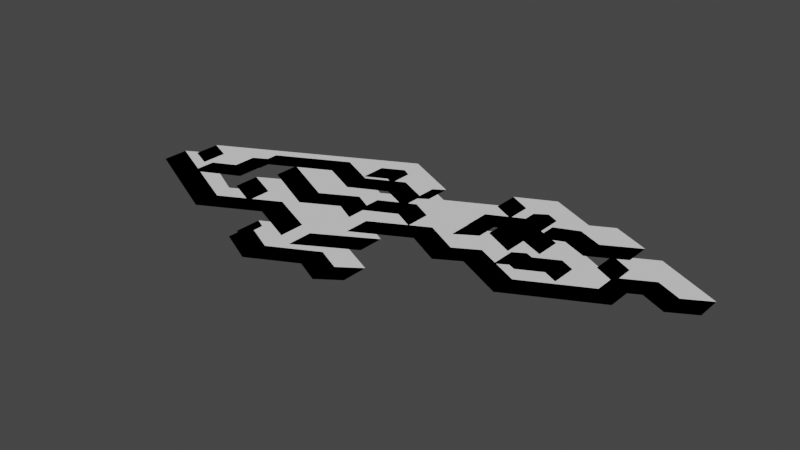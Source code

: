 # Source: map_collider.blend  (saved by Blender 2.90.8; exported with 4.5.12 LTS)
import bpy
from mathutils import Matrix  # noqa: F401  (used for matrix-valued properties, if any)

bpy.ops.wm.read_factory_settings(use_empty=True)
scene = bpy.context.scene
scene.name = 'Scene'

# ---- collections
col_collection = bpy.data.collections.new('Collection'); scene.collection.children.link(col_collection)

# ---- world
world_world = bpy.data.worlds.new('World'); scene.world = world_world
world_world.use_nodes = True; world_world.node_tree.nodes.clear()
_N = world_world.node_tree.nodes; _L = world_world.node_tree.links
n0 = _N.new('ShaderNodeOutputWorld'); n0.name = 'World Output'; n0.location = (300, 300)
n1 = _N.new('ShaderNodeBackground'); n1.name = 'Background'; n1.location = (10, 300)
n1.inputs[0].default_value = (0.05088, 0.05088, 0.05088, 1.0)
_L.new(n1.outputs[0], n0.inputs[0])
n0.is_active_output = True
world_world.color = (0.05088, 0.05088, 0.05088)
world_world.use_sun_shadow = False
world_world.sun_shadow_jitter_overblur = 0.0

# ---- meshes
me_plane_001 = bpy.data.meshes.new('Plane.001')
me_plane_001.from_pydata([(-0.3767, -0.7848, 0.0), (-0.2469, -0.3492, 0.0), (-0.4279, -0.7506, 0.0), (0.01959, -0.4978, 0.0), (-0.1785, -0.6891, 0.0), (0.2109, -0.8804, 0.0), (0.04009, -1.0, 0.0), (-0.1649, -0.8975, 0.0), (-0.5372, -1.089, 0.0), (-0.8344, -0.9419, 0.0), (-0.7695, -0.8907, 0.0), (-0.8549, -0.8463, 0.0), (-0.5611, -0.6926, 0.0), (-0.9437, -0.5149, 0.0), (-1.405, -0.754, 0.0), (-2.252, -0.3441, 0.0), (-1.958, -0.1836, 0.0), (-2.146, -0.09816, 0.0), (-0.6021, 0.6875, 0.0), (-0.1239, 0.4416, 0.0), (-0.2127, 0.3835, 0.0), (-0.02824, 0.2879, 0.0), (0.532, 0.5714, 0.0), (0.3475, 0.6705, 0.0), (0.6516, 0.8173, 0.0), (1.038, 0.626, 0.0), (1.215, 0.7183, 0.0), (1.523, 0.568, 0.0), (1.246, 0.4177, 0.0), (1.041, 0.5133, 0.0), (0.8497, 0.4347, 0.0), (1.41, 0.1375, 0.0), (1.591, 0.2332, 0.0), (1.403, 0.3357, 0.0), (1.697, 0.4894, 0.0), (2.22, 0.223, 0.0), (2.021, 0.1102, 0.0), (1.816, 0.2127, 0.0), (1.557, 0.07264, 0.0), (1.728, -0.02642, 0.0), (1.055, -0.3714, 0.0), (0.6618, -0.1699, 0.0), (0.4739, -0.2792, 0.0), (0.187, -0.1221, 0.0), (1.29, -0.002509, 0.0), (1.017, -0.1494, 0.0), (0.836, -0.064, 0.0), (0.9283, -0.009341, 0.0), (0.9863, -0.03667, 0.0), (1.171, 0.05898, 0.0), (1.003, 0.2452, 0.0), (0.6208, 0.4245, 0.0), (0.3544, 0.2947, 0.0), (0.5252, 0.2025, 0.0), (0.3578, 0.09997, 0.0), (0.45, 0.04532, 0.0), (0.6242, 0.141, 0.0), (0.7096, 0.08631, 0.0), (0.8087, 0.1444, 0.0), (0.5525, 0.281, 0.0), (0.6481, 0.3323, 0.0), (0.9078, 0.2025, 0.0), (0.8207, 0.5372, 0.0), (0.7335, 0.4809, 0.0), (0.6242, 0.5287, 0.0), (0.7165, 0.5902, 0.0), (-0.2298, -0.1238, 0.0), (-0.4125, -0.03325, 0.0), (-0.1393, 0.09997, 0.0), (0.03496, 0.004323, 0.0), (-0.5287, 0.4774, 0.0), (-0.6021, 0.5219, 0.0), (-0.7729, 0.4365, 0.0), (-0.6841, 0.3955, 0.0), (-0.3835, -0.1716, 0.0), (-0.556, -0.07595, 0.0), (-0.8396, -0.2263, 0.0), (-1.328, 0.02311, 0.0), (-1.045, 0.17, 0.0), (-0.7576, 0.02653, 0.0), (-0.5629, 0.1222, 0.0), (-0.4774, 0.07435, 0.0), (-0.1973, 0.2212, 0.0), (-0.4501, 0.3476, 0.0), (-0.7439, 0.2042, 0.0), (-1.048, 0.3579, 0.0), (-1.608, 0.07435, 0.0), (-1.526, 0.02311, 0.0), (-1.717, -0.08279, 0.0), (-1.533, -0.1853, 0.0), (-1.899, -0.3595, 0.0), (-1.437, -0.602, 0.0), (-1.157, -0.4517, 0.0), (-1.42, -0.3287, 0.0), (-1.133, -0.1716, 0.0), (-0.7576, -0.3629, 0.0), (-0.3767, -0.5722, 0.0), (-0.2469, -0.1366, 0.0), (-0.4279, -0.538, 0.0), (0.01959, -0.2852, 0.0), (-0.1785, -0.4765, 0.0), (0.2109, -0.6678, 0.0), (0.04009, -0.7874, 0.0), (-0.1649, -0.6849, 0.0), (-0.5372, -0.8762, 0.0), (-0.8344, -0.7293, 0.0), (-0.7695, -0.6781, 0.0), (-0.8549, -0.6336, 0.0), (-0.5611, -0.4799, 0.0), (-0.9437, -0.3023, 0.0), (-1.405, -0.5414, 0.0), (-2.252, -0.1315, 0.0), (-1.958, 0.02908, 0.0), (-2.146, 0.1145, 0.0), (-0.6021, 0.9002, 0.0), (-0.1239, 0.6542, 0.0), (-0.2127, 0.5961, 0.0), (-0.02824, 0.5005, 0.0), (0.532, 0.784, 0.0), (0.3475, 0.8831, 0.0), (0.6516, 1.03, 0.0), (1.038, 0.8387, 0.0), (1.215, 0.9309, 0.0), (1.523, 0.7806, 0.0), (1.246, 0.6303, 0.0), (1.041, 0.726, 0.0), (0.8497, 0.6474, 0.0), (1.41, 0.3502, 0.0), (1.591, 0.4458, 0.0), (1.403, 0.5483, 0.0), (1.697, 0.702, 0.0), (2.22, 0.4356, 0.0), (2.021, 0.3229, 0.0), (1.816, 0.4253, 0.0), (1.557, 0.2853, 0.0), (1.728, 0.1862, 0.0), (1.055, -0.1588, 0.0), (0.6618, 0.04274, 0.0), (0.4739, -0.06657, 0.0), (0.187, 0.09056, 0.0), (1.29, 0.2101, 0.0), (1.017, 0.06324, 0.0), (0.836, 0.1486, 0.0), (0.9283, 0.2033, 0.0), (0.9863, 0.176, 0.0), (1.171, 0.2716, 0.0), (1.003, 0.4578, 0.0), (0.6208, 0.6371, 0.0), (0.3544, 0.5073, 0.0), (0.5252, 0.4151, 0.0), (0.3578, 0.3126, 0.0), (0.45, 0.258, 0.0), (0.6242, 0.3536, 0.0), (0.7096, 0.2989, 0.0), (0.8087, 0.357, 0.0), (0.5525, 0.4937, 0.0), (0.6481, 0.5449, 0.0), (0.9078, 0.4151, 0.0), (0.8207, 0.7499, 0.0), (0.7335, 0.6935, 0.0), (0.6242, 0.7413, 0.0), (0.7165, 0.8028, 0.0), (-0.2298, 0.08886, 0.0), (-0.4125, 0.1794, 0.0), (-0.1393, 0.3126, 0.0), (0.03496, 0.217, 0.0), (-0.5287, 0.6901, 0.0), (-0.6021, 0.7345, 0.0), (-0.7729, 0.6491, 0.0), (-0.6841, 0.6081, 0.0), (-0.3835, 0.04103, 0.0), (-0.556, 0.1367, 0.0), (-0.8396, -0.01363, 0.0), (-1.328, 0.2357, 0.0), (-1.045, 0.3826, 0.0), (-0.7576, 0.2392, 0.0), (-0.5629, 0.3348, 0.0), (-0.4774, 0.287, 0.0), (-0.1973, 0.4339, 0.0), (-0.4501, 0.5603, 0.0), (-0.7439, 0.4168, 0.0), (-1.048, 0.5705, 0.0), (-1.608, 0.287, 0.0), (-1.526, 0.2357, 0.0), (-1.717, 0.1298, 0.0), (-1.533, 0.02737, 0.0), (-1.899, -0.1469, 0.0), (-1.437, -0.3894, 0.0), (-1.157, -0.2391, 0.0), (-1.42, -0.1161, 0.0), (-1.133, 0.04103, 0.0), (-0.7576, -0.1503, 0.0)], [], [(51, 52, 148, 147), (24, 25, 121, 120), (78, 79, 175, 174), (52, 53, 149, 148), (25, 26, 122, 121), (79, 80, 176, 175), (53, 54, 150, 149), (26, 27, 123, 122), (0, 4, 100, 96), (80, 81, 177, 176), (54, 55, 151, 150), (27, 28, 124, 123), (2, 0, 96, 98), (81, 82, 178, 177), (55, 56, 152, 151), (28, 29, 125, 124), (1, 3, 99, 97), (82, 83, 179, 178), (56, 57, 153, 152), (29, 30, 126, 125), (3, 2, 98, 99), (83, 84, 180, 179), (57, 58, 154, 153), (30, 31, 127, 126), (4, 5, 101, 100), (84, 85, 181, 180), (58, 59, 155, 154), (31, 32, 128, 127), (5, 6, 102, 101), (85, 86, 182, 181), (59, 60, 156, 155), (32, 33, 129, 128), (6, 7, 103, 102), (86, 87, 183, 182), (60, 61, 157, 156), (33, 34, 130, 129), (7, 8, 104, 103), (87, 88, 184, 183), (62, 63, 159, 158), (34, 35, 131, 130), (8, 9, 105, 104), (88, 89, 185, 184), (61, 50, 146, 157), (35, 36, 132, 131), (9, 10, 106, 105), (89, 90, 186, 185), (63, 64, 160, 159), (36, 37, 133, 132), (10, 11, 107, 106), (90, 91, 187, 186), (64, 65, 161, 160), (37, 38, 134, 133), (11, 12, 108, 107), (91, 92, 188, 187), (66, 67, 163, 162), (38, 39, 135, 134), (12, 13, 109, 108), (92, 93, 189, 188), (65, 62, 158, 161), (39, 40, 136, 135), (13, 14, 110, 109), (93, 94, 190, 189), (67, 68, 164, 163), (40, 41, 137, 136), (14, 15, 111, 110), (94, 95, 191, 190), (68, 69, 165, 164), (41, 42, 138, 137), (15, 16, 112, 111), (95, 74, 170, 191), (70, 71, 167, 166), (42, 43, 139, 138), (16, 17, 113, 112), (43, 1, 97, 139), (69, 66, 162, 165), (44, 45, 141, 140), (17, 18, 114, 113), (71, 72, 168, 167), (45, 46, 142, 141), (18, 19, 115, 114), (72, 73, 169, 168), (46, 47, 143, 142), (19, 20, 116, 115), (74, 75, 171, 170), (47, 48, 144, 143), (20, 21, 117, 116), (73, 70, 166, 169), (48, 49, 145, 144), (21, 22, 118, 117), (75, 76, 172, 171), (50, 51, 147, 146), (22, 23, 119, 118), (76, 77, 173, 172), (49, 44, 140, 145), (23, 24, 120, 119), (77, 78, 174, 173)])
_uv = me_plane_001.uv_layers.new(name='UVMap')
_uv.uv.foreach_set('vector', [0.0, 0.0, 0.0, 0.0, 0.0, 0.0, 0.0, 0.0, 0.0, 0.0, 0.0, 0.0, 0.0, 0.0, 0.0, 0.0, 0.0, 0.0, 0.0, 0.0, 0.0, 0.0, 0.0, 0.0, 0.0, 0.0, 0.0, 0.0, 0.0, 0.0, 0.0, 0.0, 0.0, 0.0, 0.0, 0.0, 0.0, 0.0, 0.0, 0.0, 0.0, 0.0, 0.0, 0.0, 0.0, 0.0, 0.0, 0.0, 0.0, 0.0, 0.0, 0.0, 0.0, 0.0, 0.0, 0.0, 0.0, 0.0, 0.0, 0.0, 0.0, 0.0, 0.0, 0.0, 0.0, 0.0, 0.0, 0.0, 0.0, 0.0, 0.0, 0.0, 0.0, 0.0, 0.0, 0.0, 0.0, 0.0, 0.0, 0.0, 0.0, 0.0, 0.0, 0.0, 0.0, 0.0, 0.0, 0.0, 0.0, 0.0, 0.0, 0.0, 0.0, 0.0, 0.0, 0.0, 0.0, 0.0, 0.0, 0.0, 0.0, 0.0, 0.0, 0.0, 0.0, 0.0, 0.0, 0.0, 0.0, 0.0, 0.0, 0.0, 0.0, 0.0, 0.0, 0.0, 0.0, 0.0, 0.0, 0.0, 0.0, 0.0, 0.0, 0.0, 0.0, 0.0, 0.0, 0.0, 0.0, 0.0, 0.0, 0.0, 0.0, 0.0, 0.0, 0.0, 0.0, 0.0, 0.0, 0.0, 0.0, 0.0, 0.0, 0.0, 0.0, 0.0, 0.0, 0.0, 0.0, 0.0, 0.0, 0.0, 0.0, 0.0, 0.0, 0.0, 0.0, 0.0, 0.0, 0.0, 0.0, 0.0, 0.0, 0.0, 0.0, 0.0, 0.0, 0.0, 0.0, 0.0, 0.0, 0.0, 0.0, 0.0, 0.0, 0.0, 0.0, 0.0, 0.0, 0.0, 0.0, 0.0, 0.0, 0.0, 0.0, 0.0, 0.0, 0.0, 0.0, 0.0, 0.0, 0.0, 0.0, 0.0, 0.0, 0.0, 0.0, 0.0, 0.0, 0.0, 0.0, 0.0, 0.0, 0.0, 0.0, 0.0, 0.0, 0.0, 0.0, 0.0, 0.0, 0.0, 0.0, 0.0, 0.0, 0.0, 0.0, 0.0, 0.0, 0.0, 0.0, 0.0, 0.0, 0.0, 0.0, 0.0, 0.0, 0.0, 0.0, 0.0, 0.0, 0.0, 0.0, 0.0, 0.0, 0.0, 0.0, 0.0, 0.0, 0.0, 0.0, 0.0, 0.0, 0.0, 0.0, 0.0, 0.0, 0.0, 0.0, 0.0, 0.0, 0.0, 0.0, 0.0, 0.0, 0.0, 0.0, 0.0, 0.0, 0.0, 0.0, 0.0, 0.0, 0.0, 0.0, 0.0, 0.0, 0.0, 0.0, 0.0, 0.0, 0.0, 0.0, 0.0, 0.0, 0.0, 0.0, 0.0, 0.0, 0.0, 0.0, 0.0, 0.0, 0.0, 0.0, 0.0, 0.0, 0.0, 0.0, 0.0, 0.0, 0.0, 0.0, 0.0, 0.0, 0.0, 0.0, 0.0, 0.0, 0.0, 0.0, 0.0, 0.0, 0.0, 0.0, 0.0, 0.0, 0.0, 0.0, 0.0, 0.0, 0.0, 0.0, 0.0, 0.0, 0.0, 0.0, 0.0, 0.0, 0.0, 0.0, 0.0, 0.0, 0.0, 0.0, 0.0, 0.0, 0.0, 0.0, 0.0, 0.0, 0.0, 0.0, 0.0, 0.0, 0.0, 0.0, 0.0, 0.0, 0.0, 0.0, 0.0, 0.0, 0.0, 0.0, 0.0, 0.0, 0.0, 0.0, 0.0, 0.0, 0.0, 0.0, 0.0, 0.0, 0.0, 0.0, 0.0, 0.0, 0.0, 0.0, 0.0, 0.0, 0.0, 0.0, 0.0, 0.0, 0.0, 0.0, 0.0, 0.0, 0.0, 0.0, 0.0, 0.0, 0.0, 0.0, 0.0, 0.0, 0.0, 0.0, 0.0, 0.0, 0.0, 0.0, 0.0, 0.0, 0.0, 0.0, 0.0, 0.0, 0.0, 0.0, 0.0, 0.0, 0.0, 0.0, 0.0, 0.0, 0.0, 0.0, 0.0, 0.0, 0.0, 0.0, 0.0, 0.0, 0.0, 0.0, 0.0, 0.0, 0.0, 0.0, 0.0, 0.0, 0.0, 0.0, 0.0, 0.0, 0.0, 0.0, 0.0, 0.0, 0.0, 0.0, 0.0, 0.0, 0.0, 0.0, 0.0, 0.0, 0.0, 0.0, 0.0, 0.0, 0.0, 0.0, 0.0, 0.0, 0.0, 0.0, 0.0, 0.0, 0.0, 0.0, 0.0, 0.0, 0.0, 0.0, 0.0, 0.0, 0.0, 0.0, 0.0, 0.0, 0.0, 0.0, 0.0, 0.0, 0.0, 0.0, 0.0, 0.0, 0.0, 0.0, 0.0, 0.0, 0.0, 0.0, 0.0, 0.0, 0.0, 0.0, 0.0, 0.0, 0.0, 0.0, 0.0, 0.0, 0.0, 0.0, 0.0, 0.0, 0.0, 0.0, 0.0, 0.0, 0.0, 0.0, 0.0, 0.0, 0.0, 0.0, 0.0, 0.0, 0.0, 0.0, 0.0, 0.0, 0.0, 0.0, 0.0, 0.0, 0.0, 0.0, 0.0, 0.0, 0.0, 0.0, 0.0, 0.0, 0.0, 0.0, 0.0, 0.0, 0.0, 0.0, 0.0, 0.0, 0.0, 0.0, 0.0, 0.0, 0.0, 0.0, 0.0, 0.0, 0.0, 0.0, 0.0, 0.0, 0.0, 0.0, 0.0, 0.0, 0.0, 0.0, 0.0, 0.0, 0.0, 0.0, 0.0, 0.0, 0.0, 0.0, 0.0, 0.0, 0.0, 0.0, 0.0, 0.0, 0.0, 0.0, 0.0, 0.0, 0.0, 0.0, 0.0, 0.0, 0.0, 0.0, 0.0, 0.0, 0.0, 0.0, 0.0, 0.0, 0.0, 0.0, 0.0, 0.0, 0.0, 0.0, 0.0, 0.0, 0.0, 0.0, 0.0, 0.0, 0.0, 0.0, 0.0, 0.0, 0.0, 0.0, 0.0, 0.0, 0.0, 0.0, 0.0, 0.0, 0.0, 0.0, 0.0, 0.0, 0.0, 0.0, 0.0, 0.0, 0.0, 0.0, 0.0, 0.0, 0.0, 0.0, 0.0, 0.0, 0.0, 0.0, 0.0, 0.0, 0.0, 0.0, 0.0, 0.0, 0.0, 0.0, 0.0, 0.0, 0.0, 0.0, 0.0, 0.0, 0.0, 0.0, 0.0, 0.0, 0.0, 0.0, 0.0, 0.0, 0.0, 0.0, 0.0, 0.0, 0.0, 0.0, 0.0, 0.0, 0.0, 0.0, 0.0, 0.0, 0.0, 0.0, 0.0, 0.0, 0.0, 0.0, 0.0, 0.0, 0.0, 0.0, 0.0, 0.0, 0.0, 0.0, 0.0, 0.0, 0.0, 0.0, 0.0, 0.0, 0.0, 0.0, 0.0, 0.0, 0.0, 0.0, 0.0, 0.0, 0.0, 0.0, 0.0, 0.0, 0.0, 0.0, 0.0, 0.0, 0.0, 0.0, 0.0, 0.0, 0.0, 0.0, 0.0, 0.0, 0.0, 0.0, 0.0, 0.0, 0.0, 0.0, 0.0, 0.0, 0.0, 0.0, 0.0, 0.0, 0.0, 0.0, 0.0, 0.0, 0.0, 0.0, 0.0, 0.0, 0.0, 0.0, 0.0, 0.0, 0.0, 0.0, 0.0, 0.0, 0.0, 0.0, 0.0, 0.0, 0.0, 0.0, 0.0, 0.0, 0.0, 0.0, 0.0, 0.0, 0.0, 0.0, 0.0, 0.0, 0.0, 0.0, 0.0, 0.0, 0.0, 0.0, 0.0, 0.0, 0.0, 0.0, 0.0, 0.0, 0.0, 0.0, 0.0, 0.0, 0.0, 0.0, 0.0, 0.0, 0.0, 0.0, 0.0, 0.0, 0.0, 0.0, 0.0, 0.0, 0.0, 0.0, 0.0, 0.0, 0.0, 0.0, 0.0, 0.0, 0.0])
me_plane_001.use_remesh_fix_poles = True
me_plane_001.use_remesh_preserve_attributes = False
me_plane_001.use_mirror_vertex_groups = False
me_plane_001.update()
me_plane_002 = bpy.data.meshes.new('Plane.002')
me_plane_002.from_pydata([(-0.3767, -0.7848, 0.0), (-0.2469, -0.3492, 0.0), (-0.4279, -0.7506, 0.0), (0.01959, -0.4978, 0.0), (-0.1785, -0.6891, 0.0), (0.2109, -0.8804, 0.0), (0.04009, -1.0, 0.0), (-0.1649, -0.8975, 0.0), (-0.5372, -1.089, 0.0), (-0.8344, -0.9419, 0.0), (-0.7695, -0.8907, 0.0), (-0.8549, -0.8463, 0.0), (-0.5611, -0.6926, 0.0), (-0.9437, -0.5149, 0.0), (-1.405, -0.754, 0.0), (-2.252, -0.3441, 0.0), (-1.958, -0.1836, 0.0), (-2.146, -0.09816, 0.0), (-0.6021, 0.6875, 0.0), (-0.1239, 0.4416, 0.0), (-0.2127, 0.3835, 0.0), (-0.02824, 0.2879, 0.0), (0.532, 0.5714, 0.0), (0.3475, 0.6705, 0.0), (0.6516, 0.8173, 0.0), (1.038, 0.626, 0.0), (1.215, 0.7183, 0.0), (1.523, 0.568, 0.0), (1.246, 0.4177, 0.0), (1.041, 0.5133, 0.0), (0.8497, 0.4347, 0.0), (1.41, 0.1375, 0.0), (1.591, 0.2332, 0.0), (1.403, 0.3357, 0.0), (1.697, 0.4894, 0.0), (2.22, 0.223, 0.0), (2.021, 0.1102, 0.0), (1.816, 0.2127, 0.0), (1.557, 0.07264, 0.0), (1.728, -0.02642, 0.0), (1.055, -0.3714, 0.0), (0.6618, -0.1699, 0.0), (0.4739, -0.2792, 0.0), (0.187, -0.1221, 0.0), (1.29, -0.002509, 0.0), (1.017, -0.1494, 0.0), (0.836, -0.064, 0.0), (0.9283, -0.009341, 0.0), (0.9863, -0.03667, 0.0), (1.171, 0.05898, 0.0), (1.003, 0.2452, 0.0), (0.6208, 0.4245, 0.0), (0.3544, 0.2947, 0.0), (0.5252, 0.2025, 0.0), (0.3578, 0.09997, 0.0), (0.45, 0.04532, 0.0), (0.6242, 0.141, 0.0), (0.7096, 0.08631, 0.0), (0.8087, 0.1444, 0.0), (0.5525, 0.281, 0.0), (0.6481, 0.3323, 0.0), (0.9078, 0.2025, 0.0), (0.8207, 0.5372, 0.0), (0.7335, 0.4809, 0.0), (0.6242, 0.5287, 0.0), (0.7165, 0.5902, 0.0), (-0.2298, -0.1238, 0.0), (-0.4125, -0.03325, 0.0), (-0.1393, 0.09997, 0.0), (0.03496, 0.004323, 0.0), (-0.5287, 0.4774, 0.0), (-0.6021, 0.5219, 0.0), (-0.7729, 0.4365, 0.0), (-0.6841, 0.3955, 0.0), (-0.3835, -0.1716, 0.0), (-0.556, -0.07595, 0.0), (-0.8396, -0.2263, 0.0), (-1.328, 0.02311, 0.0), (-1.045, 0.17, 0.0), (-0.7576, 0.02653, 0.0), (-0.5629, 0.1222, 0.0), (-0.4774, 0.07435, 0.0), (-0.1973, 0.2212, 0.0), (-0.4501, 0.3476, 0.0), (-0.7439, 0.2042, 0.0), (-1.048, 0.3579, 0.0), (-1.608, 0.07435, 0.0), (-1.526, 0.02311, 0.0), (-1.717, -0.08279, 0.0), (-1.533, -0.1853, 0.0), (-1.899, -0.3595, 0.0), (-1.437, -0.602, 0.0), (-1.157, -0.4517, 0.0), (-1.42, -0.3287, 0.0), (-1.133, -0.1716, 0.0), (-0.7576, -0.3629, 0.0)], [], [(69, 43, 1, 66), (67, 81, 82, 68), (66, 74, 75, 67), (5, 6, 7, 4), (4, 7, 8, 0), (0, 8, 9, 10, 2), (10, 11, 12, 2), (3, 2, 12, 13, 1), (1, 74, 66), (95, 74, 1, 13), (92, 93, 94, 95, 13), (14, 91, 92, 13), (15, 90, 91, 14), (16, 88, 89, 90, 15), (16, 17, 88), (87, 88, 17, 86), (18, 85, 86, 17), (73, 84, 85, 72), (70, 83, 84, 73), (72, 85, 18, 71), (19, 70, 71, 18), (20, 83, 70, 19), (36, 37, 35), (34, 35, 37), (32, 34, 37), (33, 34, 32), (31, 38, 44, 49), (32, 37, 38, 31), (38, 39, 40, 44), (44, 40, 45), (40, 41, 46, 45), (46, 57, 58, 47), (59, 60, 61, 58), (48, 47, 58, 61, 49), (50, 31, 49, 61), (31, 50, 30), (50, 51, 30), (27, 28, 26), (26, 28, 29, 25), (62, 25, 29), (29, 30, 62), (62, 30, 63), (30, 51, 63), (24, 25, 62, 65), (22, 23, 24, 65, 64), (22, 64, 63, 51, 52, 21), (21, 82, 83, 20), (56, 57, 46, 41, 55), (41, 42, 43, 55), (55, 43, 69, 54), (53, 54, 52), (54, 69, 52), (68, 52, 69), (82, 21, 68), (21, 52, 68), (81, 67, 75), (80, 81, 75), (79, 80, 75), (75, 76, 79), (77, 78, 79, 76)])
_uv = me_plane_002.uv_layers.new(name='UVMap')
_uv.uv.foreach_set('vector', [0.0, 0.0, 0.0, 0.0, 0.0, 0.0, 0.0, 0.0, 0.0, 0.0, 0.0, 0.0, 0.0, 0.0, 0.0, 0.0, 0.0, 0.0, 0.0, 0.0, 0.0, 0.0, 0.0, 0.0, 0.0, 0.0, 0.0, 0.0, 0.0, 0.0, 0.0, 0.0, 0.0, 0.0, 0.0, 0.0, 0.0, 0.0, 0.0, 0.0, 0.0, 0.0, 0.0, 0.0, 0.0, 0.0, 0.0, 0.0, 0.0, 0.0, 0.0, 0.0, 0.0, 0.0, 0.0, 0.0, 0.0, 0.0, 0.0, 0.0, 0.0, 0.0, 0.0, 0.0, 0.0, 0.0, 0.0, 0.0, 0.0, 0.0, 0.0, 0.0, 0.0, 0.0, 0.0, 0.0, 0.0, 0.0, 0.0, 0.0, 0.0, 0.0, 0.0, 0.0, 0.0, 0.0, 0.0, 0.0, 0.0, 0.0, 0.0, 0.0, 0.0, 0.0, 0.0, 0.0, 0.0, 0.0, 0.0, 0.0, 0.0, 0.0, 0.0, 0.0, 0.0, 0.0, 0.0, 0.0, 0.0, 0.0, 0.0, 0.0, 0.0, 0.0, 0.0, 0.0, 0.0, 0.0, 0.0, 0.0, 0.0, 0.0, 0.0, 0.0, 0.0, 0.0, 0.0, 0.0, 0.0, 0.0, 0.0, 0.0, 0.0, 0.0, 0.0, 0.0, 0.0, 0.0, 0.0, 0.0, 0.0, 0.0, 0.0, 0.0, 0.0, 0.0, 0.0, 0.0, 0.0, 0.0, 0.0, 0.0, 0.0, 0.0, 0.0, 0.0, 0.0, 0.0, 0.0, 0.0, 0.0, 0.0, 0.0, 0.0, 0.0, 0.0, 0.0, 0.0, 0.0, 0.0, 0.0, 0.0, 0.0, 0.0, 0.0, 0.0, 0.0, 0.0, 0.0, 0.0, 0.0, 0.0, 0.0, 0.0, 0.0, 0.0, 0.0, 0.0, 0.0, 0.0, 0.0, 0.0, 0.0, 0.0, 0.0, 0.0, 0.0, 0.0, 0.0, 0.0, 0.0, 0.0, 0.0, 0.0, 0.0, 0.0, 0.0, 0.0, 0.0, 0.0, 0.0, 0.0, 0.0, 0.0, 0.0, 0.0, 0.0, 0.0, 0.0, 0.0, 0.0, 0.0, 0.0, 0.0, 0.0, 0.0, 0.0, 0.0, 0.0, 0.0, 0.0, 0.0, 0.0, 0.0, 0.0, 0.0, 0.0, 0.0, 0.0, 0.0, 0.0, 0.0, 0.0, 0.0, 0.0, 0.0, 0.0, 0.0, 0.0, 0.0, 0.0, 0.0, 0.0, 0.0, 0.0, 0.0, 0.0, 0.0, 0.0, 0.0, 0.0, 0.0, 0.0, 0.0, 0.0, 0.0, 0.0, 0.0, 0.0, 0.0, 0.0, 0.0, 0.0, 0.0, 0.0, 0.0, 0.0, 0.0, 0.0, 0.0, 0.0, 0.0, 0.0, 0.0, 0.0, 0.0, 0.0, 0.0, 0.0, 0.0, 0.0, 0.0, 0.0, 0.0, 0.0, 0.0, 0.0, 0.0, 0.0, 0.0, 0.0, 0.0, 0.0, 0.0, 0.0, 0.0, 0.0, 0.0, 0.0, 0.0, 0.0, 0.0, 0.0, 0.0, 0.0, 0.0, 0.0, 0.0, 0.0, 0.0, 0.0, 0.0, 0.0, 0.0, 0.0, 0.0, 0.0, 0.0, 0.0, 0.0, 0.0, 0.0, 0.0, 0.0, 0.0, 0.0, 0.0, 0.0, 0.0, 0.0, 0.0, 0.0, 0.0, 0.0, 0.0, 0.0, 0.0, 0.0, 0.0, 0.0, 0.0, 0.0, 0.0, 0.0, 0.0, 0.0, 0.0, 0.0, 0.0, 0.0, 0.0, 0.0, 0.0, 0.0, 0.0, 0.0, 0.0, 0.0, 0.0, 0.0, 0.0, 0.0, 0.0, 0.0, 0.0, 0.0, 0.0, 0.0, 0.0, 0.0, 0.0, 0.0, 0.0, 0.0, 0.0, 0.0, 0.0, 0.0, 0.0, 0.0, 0.0, 0.0, 0.0, 0.0, 0.0, 0.0, 0.0, 0.0, 0.0, 0.0, 0.0, 0.0, 0.0, 0.0, 0.0, 0.0, 0.0, 0.0, 0.0, 0.0, 0.0, 0.0, 0.0, 0.0, 0.0, 0.0, 0.0, 0.0, 0.0, 0.0, 0.0, 0.0, 0.0, 0.0, 0.0, 0.0, 0.0, 0.0, 0.0, 0.0, 0.0, 0.0, 0.0, 0.0, 0.0, 0.0, 0.0, 0.0, 0.0, 0.0, 0.0, 0.0, 0.0, 0.0, 0.0, 0.0, 0.0, 0.0, 0.0, 0.0, 0.0, 0.0])
me_plane_002.use_remesh_fix_poles = True
me_plane_002.use_remesh_preserve_attributes = False
me_plane_002.use_mirror_vertex_groups = False
me_plane_002.update()

# ---- objects
ob_colliders = bpy.data.objects.new('colliders', me_plane_001)
ob_navmesh = bpy.data.objects.new('navmesh', me_plane_002)

# ---- transforms, parenting, visibility, modifiers, constraints
ob_colliders.location = (0.0, 0.0, 0.0)
ob_colliders.lineart.crease_threshold = 0.0
ob_navmesh.location = (0.0, 0.0, 0.0)
ob_navmesh.lineart.crease_threshold = 0.0

# ---- collection membership
col_collection.objects.link(ob_colliders)
col_collection.objects.link(ob_navmesh)

# ---- scene / render settings (as saved in the file)
scene.frame_start = 1; scene.frame_end = 250; scene.frame_set(1)
scene.render.engine = 'BLENDER_EEVEE_NEXT'
scene.cycles.use_denoising = False
scene.cycles.samples = 128
scene.cycles.sampling_pattern = 'TABULATED_SOBOL'
scene.cycles.use_adaptive_sampling = False
scene.cycles.use_light_tree = False
scene.view_settings.view_transform = 'Filmic'
bpy.context.view_layer.update()

# ---- added for rendering (the .blend has no active camera and no usable light): camera, sun
cam_auto = bpy.data.cameras.new('AutoCamera')
cam_auto.lens = 50.0
cam_auto.sensor_width = 36.0
cam_auto.clip_end = 1000.0
ob_auto_camera = bpy.data.objects.new('AutoCamera', cam_auto)
scene.collection.objects.link(ob_auto_camera)
ob_auto_camera.location = (4.56193, -5.52327, 3.66257)
ob_auto_camera.rotation_euler = (1.09748, -7.21219e-08, 0.694738)
scene.camera = ob_auto_camera
light_auto_sun = bpy.data.lights.new('AutoSun', 'SUN')
light_auto_sun.energy = 3.0
light_auto_sun.angle = 0.0523599
ob_auto_sun = bpy.data.objects.new('AutoSun', light_auto_sun)
scene.collection.objects.link(ob_auto_sun)
ob_auto_sun.rotation_euler = (0.872665, 0.174533, 0.523599)
bpy.context.view_layer.update()
